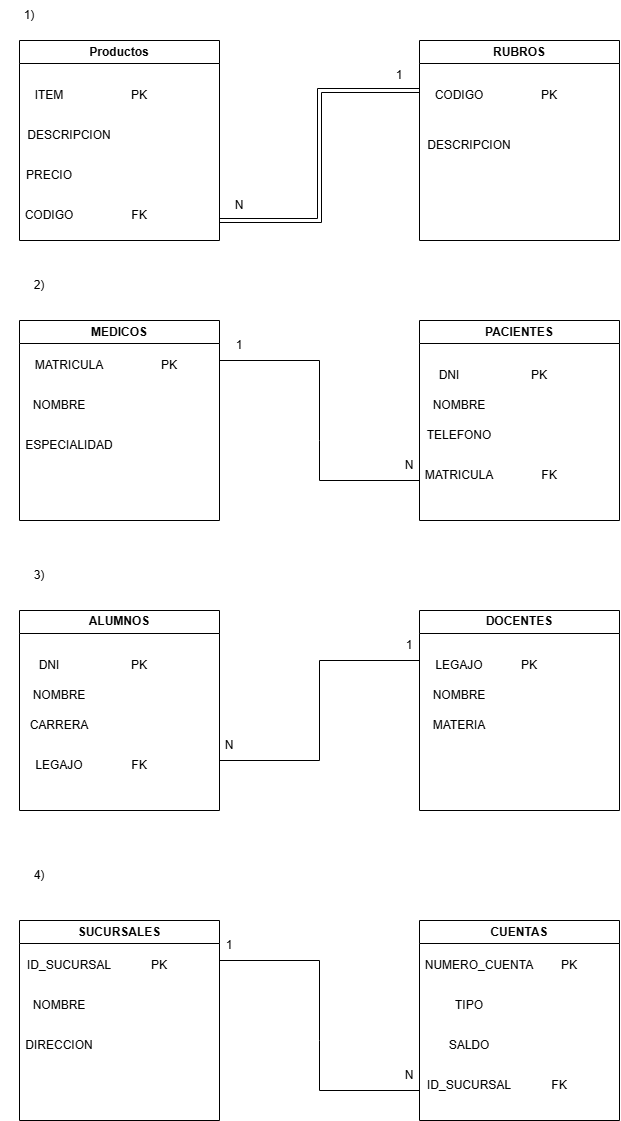

The diagram above was exported from draw.io. Its source (the exported page's mxGraphModel, read from the mxfile embedded in the PNG):
<mxGraphModel dx="2020" dy="1176" grid="1" gridSize="10" guides="1" tooltips="1" connect="1" arrows="1" fold="1" page="1" pageScale="1" pageWidth="827" pageHeight="1169" math="0" shadow="0">
  <root>
    <mxCell id="0" />
    <mxCell id="1" parent="0" />
    <mxCell id="RH3a0-coBEMy1CML-y4U-5" parent="1" style="swimlane;whiteSpace=wrap;html=1;" value="Productos" vertex="1">
      <mxGeometry height="200" width="200" x="20" y="40" as="geometry" />
    </mxCell>
    <mxCell id="RH3a0-coBEMy1CML-y4U-7" parent="RH3a0-coBEMy1CML-y4U-5" style="text;html=1;whiteSpace=wrap;strokeColor=none;fillColor=none;align=center;verticalAlign=middle;rounded=0;" value="DESCRIPCION" vertex="1">
      <mxGeometry height="30" width="60" x="20" y="80" as="geometry" />
    </mxCell>
    <mxCell id="RH3a0-coBEMy1CML-y4U-8" parent="RH3a0-coBEMy1CML-y4U-5" style="text;html=1;whiteSpace=wrap;strokeColor=none;fillColor=none;align=center;verticalAlign=middle;rounded=0;" value="PRECIO" vertex="1">
      <mxGeometry height="30" width="60" y="120" as="geometry" />
    </mxCell>
    <mxCell id="RH3a0-coBEMy1CML-y4U-6" parent="RH3a0-coBEMy1CML-y4U-5" style="text;html=1;whiteSpace=wrap;strokeColor=none;fillColor=none;align=center;verticalAlign=middle;rounded=0;" value="ITEM" vertex="1">
      <mxGeometry height="30" width="60" y="40" as="geometry" />
    </mxCell>
    <mxCell id="RH3a0-coBEMy1CML-y4U-11" parent="RH3a0-coBEMy1CML-y4U-5" style="text;html=1;whiteSpace=wrap;strokeColor=none;fillColor=none;align=center;verticalAlign=middle;rounded=0;" value="PK" vertex="1">
      <mxGeometry height="30" width="60" x="90" y="40" as="geometry" />
    </mxCell>
    <mxCell id="RH3a0-coBEMy1CML-y4U-9" parent="RH3a0-coBEMy1CML-y4U-5" style="text;html=1;whiteSpace=wrap;strokeColor=none;fillColor=none;align=center;verticalAlign=middle;rounded=0;" value="CODIGO" vertex="1">
      <mxGeometry height="30" width="60" y="160" as="geometry" />
    </mxCell>
    <mxCell id="RH3a0-coBEMy1CML-y4U-10" parent="1" style="text;html=1;whiteSpace=wrap;strokeColor=none;fillColor=none;align=center;verticalAlign=middle;rounded=0;" value="FK" vertex="1">
      <mxGeometry height="30" width="60" x="110" y="200" as="geometry" />
    </mxCell>
    <mxCell id="RH3a0-coBEMy1CML-y4U-12" parent="1" style="swimlane;whiteSpace=wrap;html=1;" value="RUBROS" vertex="1">
      <mxGeometry height="200" width="200" x="420" y="40" as="geometry" />
    </mxCell>
    <mxCell id="RH3a0-coBEMy1CML-y4U-14" parent="RH3a0-coBEMy1CML-y4U-12" style="text;html=1;whiteSpace=wrap;strokeColor=none;fillColor=none;align=center;verticalAlign=middle;rounded=0;" value="DESCRIPCION" vertex="1">
      <mxGeometry height="30" width="60" x="20" y="90" as="geometry" />
    </mxCell>
    <mxCell id="RH3a0-coBEMy1CML-y4U-13" parent="1" style="text;html=1;whiteSpace=wrap;strokeColor=none;fillColor=none;align=center;verticalAlign=middle;rounded=0;" value="CODIGO" vertex="1">
      <mxGeometry height="30" width="60" x="430" y="80" as="geometry" />
    </mxCell>
    <mxCell id="RH3a0-coBEMy1CML-y4U-15" parent="1" style="text;html=1;whiteSpace=wrap;strokeColor=none;fillColor=none;align=center;verticalAlign=middle;rounded=0;" value="PK" vertex="1">
      <mxGeometry height="30" width="60" x="520" y="80" as="geometry" />
    </mxCell>
    <mxCell id="RH3a0-coBEMy1CML-y4U-19" edge="1" parent="1" style="shape=link;html=1;rounded=0;entryX=0;entryY=0.25;entryDx=0;entryDy=0;" target="RH3a0-coBEMy1CML-y4U-12" value="">
      <mxGeometry relative="1" width="100" as="geometry">
        <Array as="points">
          <mxPoint x="320" y="220" />
          <mxPoint x="320" y="90" />
        </Array>
        <mxPoint x="220" y="220" as="sourcePoint" />
        <mxPoint x="460" y="420" as="targetPoint" />
      </mxGeometry>
    </mxCell>
    <mxCell id="RH3a0-coBEMy1CML-y4U-20" parent="1" style="text;html=1;whiteSpace=wrap;strokeColor=none;fillColor=none;align=center;verticalAlign=middle;rounded=0;" value="1" vertex="1">
      <mxGeometry height="30" width="60" x="370" y="60" as="geometry" />
    </mxCell>
    <mxCell id="RH3a0-coBEMy1CML-y4U-21" parent="1" style="text;html=1;whiteSpace=wrap;strokeColor=none;fillColor=none;align=center;verticalAlign=middle;rounded=0;" value="N" vertex="1">
      <mxGeometry height="30" width="60" x="210" y="190" as="geometry" />
    </mxCell>
    <mxCell id="RH3a0-coBEMy1CML-y4U-22" parent="1" style="swimlane;whiteSpace=wrap;html=1;" value="MEDICOS" vertex="1">
      <mxGeometry height="200" width="200" x="20" y="320" as="geometry" />
    </mxCell>
    <mxCell id="RH3a0-coBEMy1CML-y4U-25" parent="RH3a0-coBEMy1CML-y4U-22" style="text;html=1;whiteSpace=wrap;strokeColor=none;fillColor=none;align=center;verticalAlign=middle;rounded=0;" value="MATRICULA" vertex="1">
      <mxGeometry height="30" width="60" x="20" y="30" as="geometry" />
    </mxCell>
    <mxCell id="RH3a0-coBEMy1CML-y4U-26" parent="RH3a0-coBEMy1CML-y4U-22" style="text;html=1;whiteSpace=wrap;strokeColor=none;fillColor=none;align=center;verticalAlign=middle;rounded=0;" value="NOMBRE" vertex="1">
      <mxGeometry height="30" width="60" x="10" y="70" as="geometry" />
    </mxCell>
    <mxCell id="RH3a0-coBEMy1CML-y4U-29" parent="RH3a0-coBEMy1CML-y4U-22" style="text;html=1;whiteSpace=wrap;strokeColor=none;fillColor=none;align=center;verticalAlign=middle;rounded=0;" value="ESPECIALIDAD" vertex="1">
      <mxGeometry height="30" width="60" x="20" y="110" as="geometry" />
    </mxCell>
    <mxCell id="RH3a0-coBEMy1CML-y4U-23" parent="1" style="text;html=1;whiteSpace=wrap;strokeColor=none;fillColor=none;align=center;verticalAlign=middle;rounded=0;" value="1)" vertex="1">
      <mxGeometry height="30" width="60" as="geometry" />
    </mxCell>
    <mxCell id="RH3a0-coBEMy1CML-y4U-24" parent="1" style="text;html=1;whiteSpace=wrap;strokeColor=none;fillColor=none;align=center;verticalAlign=middle;rounded=0;" value="2)" vertex="1">
      <mxGeometry height="30" width="60" x="10" y="270" as="geometry" />
    </mxCell>
    <mxCell id="RH3a0-coBEMy1CML-y4U-30" parent="1" style="text;html=1;whiteSpace=wrap;strokeColor=none;fillColor=none;align=center;verticalAlign=middle;rounded=0;" value="PK" vertex="1">
      <mxGeometry height="30" width="60" x="140" y="350" as="geometry" />
    </mxCell>
    <mxCell id="RH3a0-coBEMy1CML-y4U-31" parent="1" style="swimlane;whiteSpace=wrap;html=1;" value="PACIENTES" vertex="1">
      <mxGeometry height="200" width="200" x="420" y="320" as="geometry" />
    </mxCell>
    <mxCell id="RH3a0-coBEMy1CML-y4U-33" parent="RH3a0-coBEMy1CML-y4U-31" style="text;html=1;whiteSpace=wrap;strokeColor=none;fillColor=none;align=center;verticalAlign=middle;rounded=0;" value="NOMBRE" vertex="1">
      <mxGeometry height="30" width="60" x="10" y="70" as="geometry" />
    </mxCell>
    <mxCell id="RH3a0-coBEMy1CML-y4U-34" parent="RH3a0-coBEMy1CML-y4U-31" style="text;html=1;whiteSpace=wrap;strokeColor=none;fillColor=none;align=center;verticalAlign=middle;rounded=0;" value="TELEFONO" vertex="1">
      <mxGeometry height="30" width="60" x="10" y="100" as="geometry" />
    </mxCell>
    <mxCell id="RH3a0-coBEMy1CML-y4U-35" parent="RH3a0-coBEMy1CML-y4U-31" style="text;html=1;whiteSpace=wrap;strokeColor=none;fillColor=none;align=center;verticalAlign=middle;rounded=0;" value="MATRICULA" vertex="1">
      <mxGeometry height="30" width="60" x="10" y="140" as="geometry" />
    </mxCell>
    <mxCell id="RH3a0-coBEMy1CML-y4U-32" parent="1" style="text;html=1;whiteSpace=wrap;strokeColor=none;fillColor=none;align=center;verticalAlign=middle;rounded=0;" value="DNI" vertex="1">
      <mxGeometry height="30" width="60" x="420" y="360" as="geometry" />
    </mxCell>
    <mxCell id="RH3a0-coBEMy1CML-y4U-36" parent="1" style="text;html=1;whiteSpace=wrap;strokeColor=none;fillColor=none;align=center;verticalAlign=middle;rounded=0;" value="FK" vertex="1">
      <mxGeometry height="30" width="60" x="520" y="460" as="geometry" />
    </mxCell>
    <mxCell id="RH3a0-coBEMy1CML-y4U-37" parent="1" style="text;html=1;whiteSpace=wrap;strokeColor=none;fillColor=none;align=center;verticalAlign=middle;rounded=0;" value="PK" vertex="1">
      <mxGeometry height="30" width="60" x="510" y="360" as="geometry" />
    </mxCell>
    <mxCell id="RH3a0-coBEMy1CML-y4U-38" edge="1" parent="1" style="endArrow=none;html=1;rounded=0;" value="">
      <mxGeometry height="50" relative="1" width="50" as="geometry">
        <Array as="points">
          <mxPoint x="320" y="360" />
          <mxPoint x="320" y="440" />
          <mxPoint x="320" y="480" />
        </Array>
        <mxPoint x="220" y="360" as="sourcePoint" />
        <mxPoint x="420" y="480" as="targetPoint" />
      </mxGeometry>
    </mxCell>
    <mxCell id="RH3a0-coBEMy1CML-y4U-39" parent="1" style="text;html=1;whiteSpace=wrap;strokeColor=none;fillColor=none;align=center;verticalAlign=middle;rounded=0;" value="1" vertex="1">
      <mxGeometry height="30" width="60" x="210" y="330" as="geometry" />
    </mxCell>
    <mxCell id="RH3a0-coBEMy1CML-y4U-40" parent="1" style="text;html=1;whiteSpace=wrap;strokeColor=none;fillColor=none;align=center;verticalAlign=middle;rounded=0;" value="N" vertex="1">
      <mxGeometry height="30" width="60" x="380" y="450" as="geometry" />
    </mxCell>
    <mxCell id="RH3a0-coBEMy1CML-y4U-41" parent="1" style="text;html=1;whiteSpace=wrap;strokeColor=none;fillColor=none;align=center;verticalAlign=middle;rounded=0;" value="3)" vertex="1">
      <mxGeometry height="30" width="60" x="10" y="560" as="geometry" />
    </mxCell>
    <mxCell id="RH3a0-coBEMy1CML-y4U-42" parent="1" style="swimlane;whiteSpace=wrap;html=1;" value="ALUMNOS" vertex="1">
      <mxGeometry height="200" width="200" x="20" y="610" as="geometry" />
    </mxCell>
    <mxCell id="RH3a0-coBEMy1CML-y4U-45" parent="RH3a0-coBEMy1CML-y4U-42" style="text;html=1;whiteSpace=wrap;strokeColor=none;fillColor=none;align=center;verticalAlign=middle;rounded=0;" value="NOMBRE" vertex="1">
      <mxGeometry height="30" width="60" x="10" y="70" as="geometry" />
    </mxCell>
    <mxCell id="RH3a0-coBEMy1CML-y4U-46" parent="RH3a0-coBEMy1CML-y4U-42" style="text;html=1;whiteSpace=wrap;strokeColor=none;fillColor=none;align=center;verticalAlign=middle;rounded=0;" value="CARRERA" vertex="1">
      <mxGeometry height="30" width="60" x="10" y="100" as="geometry" />
    </mxCell>
    <mxCell id="RH3a0-coBEMy1CML-y4U-50" parent="RH3a0-coBEMy1CML-y4U-42" style="text;html=1;whiteSpace=wrap;strokeColor=none;fillColor=none;align=center;verticalAlign=middle;rounded=0;" value="LEGAJO" vertex="1">
      <mxGeometry height="30" width="60" x="10" y="140" as="geometry" />
    </mxCell>
    <mxCell id="RH3a0-coBEMy1CML-y4U-43" parent="1" style="swimlane;whiteSpace=wrap;html=1;" value="DOCENTES" vertex="1">
      <mxGeometry height="200" width="200" x="420" y="610" as="geometry" />
    </mxCell>
    <mxCell id="RH3a0-coBEMy1CML-y4U-47" parent="RH3a0-coBEMy1CML-y4U-43" style="text;html=1;whiteSpace=wrap;strokeColor=none;fillColor=none;align=center;verticalAlign=middle;rounded=0;" value="LEGAJO" vertex="1">
      <mxGeometry height="30" width="60" x="10" y="40" as="geometry" />
    </mxCell>
    <mxCell id="RH3a0-coBEMy1CML-y4U-48" parent="RH3a0-coBEMy1CML-y4U-43" style="text;html=1;whiteSpace=wrap;strokeColor=none;fillColor=none;align=center;verticalAlign=middle;rounded=0;" value="NOMBRE" vertex="1">
      <mxGeometry height="30" width="60" x="10" y="70" as="geometry" />
    </mxCell>
    <mxCell id="RH3a0-coBEMy1CML-y4U-49" parent="RH3a0-coBEMy1CML-y4U-43" style="text;html=1;whiteSpace=wrap;strokeColor=none;fillColor=none;align=center;verticalAlign=middle;rounded=0;" value="MATERIA" vertex="1">
      <mxGeometry height="30" width="60" x="10" y="100" as="geometry" />
    </mxCell>
    <mxCell id="RH3a0-coBEMy1CML-y4U-44" parent="1" style="text;html=1;whiteSpace=wrap;strokeColor=none;fillColor=none;align=center;verticalAlign=middle;rounded=0;" value="DNI" vertex="1">
      <mxGeometry height="30" width="60" x="20" y="650" as="geometry" />
    </mxCell>
    <mxCell id="RH3a0-coBEMy1CML-y4U-51" parent="1" style="text;html=1;whiteSpace=wrap;strokeColor=none;fillColor=none;align=center;verticalAlign=middle;rounded=0;" value="FK" vertex="1">
      <mxGeometry height="30" width="60" x="110" y="750" as="geometry" />
    </mxCell>
    <mxCell id="RH3a0-coBEMy1CML-y4U-52" parent="1" style="text;html=1;whiteSpace=wrap;strokeColor=none;fillColor=none;align=center;verticalAlign=middle;rounded=0;" value="PK" vertex="1">
      <mxGeometry height="30" width="60" x="110" y="650" as="geometry" />
    </mxCell>
    <mxCell id="RH3a0-coBEMy1CML-y4U-53" parent="1" style="text;html=1;whiteSpace=wrap;strokeColor=none;fillColor=none;align=center;verticalAlign=middle;rounded=0;" value="PK" vertex="1">
      <mxGeometry height="30" width="60" x="500" y="650" as="geometry" />
    </mxCell>
    <mxCell id="RH3a0-coBEMy1CML-y4U-54" edge="1" parent="1" source="RH3a0-coBEMy1CML-y4U-42" style="endArrow=none;html=1;rounded=0;exitX=1;exitY=0.75;exitDx=0;exitDy=0;entryX=0;entryY=0.25;entryDx=0;entryDy=0;" target="RH3a0-coBEMy1CML-y4U-43" value="">
      <mxGeometry height="50" relative="1" width="50" as="geometry">
        <Array as="points">
          <mxPoint x="320" y="760" />
          <mxPoint x="320" y="660" />
        </Array>
        <mxPoint x="390" y="450" as="sourcePoint" />
        <mxPoint x="440" y="400" as="targetPoint" />
      </mxGeometry>
    </mxCell>
    <mxCell id="RH3a0-coBEMy1CML-y4U-55" parent="1" style="text;html=1;whiteSpace=wrap;strokeColor=none;fillColor=none;align=center;verticalAlign=middle;rounded=0;" value="1" vertex="1">
      <mxGeometry height="30" width="60" x="380" y="630" as="geometry" />
    </mxCell>
    <mxCell id="RH3a0-coBEMy1CML-y4U-56" parent="1" style="text;html=1;whiteSpace=wrap;strokeColor=none;fillColor=none;align=center;verticalAlign=middle;rounded=0;" value="N" vertex="1">
      <mxGeometry height="30" width="60" x="200" y="730" as="geometry" />
    </mxCell>
    <mxCell id="RH3a0-coBEMy1CML-y4U-57" parent="1" style="text;html=1;whiteSpace=wrap;strokeColor=none;fillColor=none;align=center;verticalAlign=middle;rounded=0;" value="4)" vertex="1">
      <mxGeometry height="30" width="60" x="10" y="860" as="geometry" />
    </mxCell>
    <mxCell id="RH3a0-coBEMy1CML-y4U-58" parent="1" style="swimlane;whiteSpace=wrap;html=1;" value="SUCURSALES" vertex="1">
      <mxGeometry height="200" width="200" x="20" y="920" as="geometry" />
    </mxCell>
    <mxCell id="RH3a0-coBEMy1CML-y4U-60" parent="RH3a0-coBEMy1CML-y4U-58" style="text;html=1;whiteSpace=wrap;strokeColor=none;fillColor=none;align=center;verticalAlign=middle;rounded=0;" value="ID_SUCURSAL" vertex="1">
      <mxGeometry height="30" width="60" x="20" y="30" as="geometry" />
    </mxCell>
    <mxCell id="RH3a0-coBEMy1CML-y4U-61" parent="RH3a0-coBEMy1CML-y4U-58" style="text;html=1;whiteSpace=wrap;strokeColor=none;fillColor=none;align=center;verticalAlign=middle;rounded=0;" value="NOMBRE" vertex="1">
      <mxGeometry height="30" width="60" x="10" y="70" as="geometry" />
    </mxCell>
    <mxCell id="RH3a0-coBEMy1CML-y4U-62" parent="RH3a0-coBEMy1CML-y4U-58" style="text;html=1;whiteSpace=wrap;strokeColor=none;fillColor=none;align=center;verticalAlign=middle;rounded=0;" value="DIRECCION" vertex="1">
      <mxGeometry height="30" width="60" x="10" y="110" as="geometry" />
    </mxCell>
    <mxCell id="RH3a0-coBEMy1CML-y4U-59" parent="1" style="swimlane;whiteSpace=wrap;html=1;" value="CUENTAS" vertex="1">
      <mxGeometry height="200" width="200" x="420" y="920" as="geometry" />
    </mxCell>
    <mxCell id="RH3a0-coBEMy1CML-y4U-64" parent="RH3a0-coBEMy1CML-y4U-59" style="text;html=1;whiteSpace=wrap;strokeColor=none;fillColor=none;align=center;verticalAlign=middle;rounded=0;" value="NUMERO_CUENTA" vertex="1">
      <mxGeometry height="30" width="60" x="30" y="30" as="geometry" />
    </mxCell>
    <mxCell id="RH3a0-coBEMy1CML-y4U-67" parent="RH3a0-coBEMy1CML-y4U-59" style="text;html=1;whiteSpace=wrap;strokeColor=none;fillColor=none;align=center;verticalAlign=middle;rounded=0;" value="ID_SUCURSAL" vertex="1">
      <mxGeometry height="30" width="60" x="20" y="150" as="geometry" />
    </mxCell>
    <mxCell id="RH3a0-coBEMy1CML-y4U-66" parent="RH3a0-coBEMy1CML-y4U-59" style="text;html=1;whiteSpace=wrap;strokeColor=none;fillColor=none;align=center;verticalAlign=middle;rounded=0;" value="SALDO" vertex="1">
      <mxGeometry height="30" width="60" x="20" y="110" as="geometry" />
    </mxCell>
    <mxCell id="RH3a0-coBEMy1CML-y4U-65" parent="RH3a0-coBEMy1CML-y4U-59" style="text;html=1;whiteSpace=wrap;strokeColor=none;fillColor=none;align=center;verticalAlign=middle;rounded=0;" value="TIPO" vertex="1">
      <mxGeometry height="30" width="60" x="20" y="70" as="geometry" />
    </mxCell>
    <mxCell id="RH3a0-coBEMy1CML-y4U-63" parent="1" style="text;html=1;whiteSpace=wrap;strokeColor=none;fillColor=none;align=center;verticalAlign=middle;rounded=0;" value="PK" vertex="1">
      <mxGeometry height="30" width="60" x="130" y="950" as="geometry" />
    </mxCell>
    <mxCell id="RH3a0-coBEMy1CML-y4U-68" parent="1" style="text;html=1;whiteSpace=wrap;strokeColor=none;fillColor=none;align=center;verticalAlign=middle;rounded=0;" value="FK" vertex="1">
      <mxGeometry height="30" width="60" x="530" y="1070" as="geometry" />
    </mxCell>
    <mxCell id="RH3a0-coBEMy1CML-y4U-69" parent="1" style="text;html=1;whiteSpace=wrap;strokeColor=none;fillColor=none;align=center;verticalAlign=middle;rounded=0;" value="PK" vertex="1">
      <mxGeometry height="30" width="60" x="540" y="950" as="geometry" />
    </mxCell>
    <mxCell id="RH3a0-coBEMy1CML-y4U-70" edge="1" parent="1" style="endArrow=none;html=1;rounded=0;" value="">
      <mxGeometry height="50" relative="1" width="50" as="geometry">
        <Array as="points">
          <mxPoint x="320" y="960" />
          <mxPoint x="320" y="1040" />
          <mxPoint x="320" y="1090" />
        </Array>
        <mxPoint x="220" y="960" as="sourcePoint" />
        <mxPoint x="420" y="1090" as="targetPoint" />
      </mxGeometry>
    </mxCell>
    <mxCell id="RH3a0-coBEMy1CML-y4U-71" parent="1" style="text;html=1;whiteSpace=wrap;strokeColor=none;fillColor=none;align=center;verticalAlign=middle;rounded=0;" value="1" vertex="1">
      <mxGeometry height="30" width="60" x="200" y="930" as="geometry" />
    </mxCell>
    <mxCell id="RH3a0-coBEMy1CML-y4U-72" parent="1" style="text;html=1;whiteSpace=wrap;strokeColor=none;fillColor=none;align=center;verticalAlign=middle;rounded=0;" value="N" vertex="1">
      <mxGeometry height="30" width="60" x="380" y="1060" as="geometry" />
    </mxCell>
  </root>
</mxGraphModel>